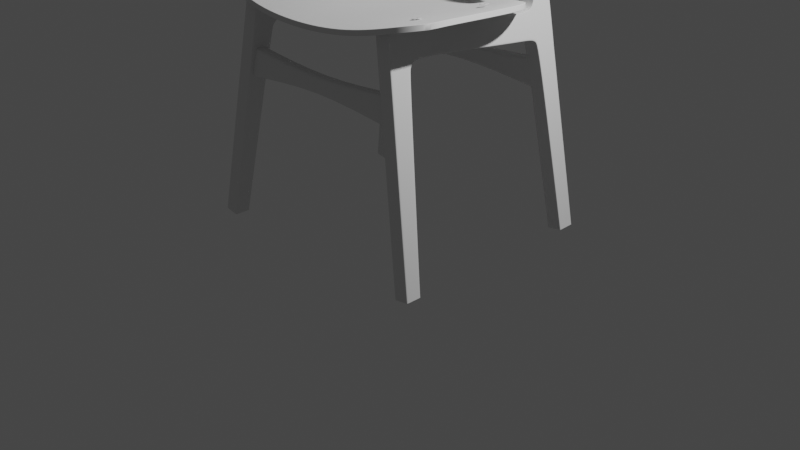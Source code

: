# Source: lab1.blend  (saved by Blender 3.1.7; exported with 4.5.12 LTS)
import bpy
from mathutils import Matrix  # noqa: F401  (used for matrix-valued properties, if any)

bpy.ops.wm.read_factory_settings(use_empty=True)
scene = bpy.context.scene
scene.name = 'Scene'

# ---- collections
col_collection = bpy.data.collections.new('Collection'); scene.collection.children.link(col_collection)

# ---- node groups
ng_auto_smooth = bpy.data.node_groups.new('Auto Smooth', 'GeometryNodeTree')
_s = ng_auto_smooth.interface.new_socket(name='Geometry', in_out='OUTPUT', socket_type='NodeSocketGeometry')
_s = ng_auto_smooth.interface.new_socket(name='Geometry', in_out='INPUT', socket_type='NodeSocketGeometry')
_s = ng_auto_smooth.interface.new_socket(name='Angle', in_out='INPUT', socket_type='NodeSocketFloat')
_s.subtype = 'ANGLE'
_s.min_value = 0.0
_s.max_value = 3.142
ng_auto_smooth.is_modifier = True
_N = ng_auto_smooth.nodes; _L = ng_auto_smooth.links
n0 = _N.new('NodeGroupOutput'); n0.name = 'Group Output'; n0.location = (480, -100)
n1 = _N.new('NodeGroupInput'); n1.name = 'Group Input'; n1.location = (-420, -300)
n2 = _N.new('NodeGroupInput'); n2.name = 'Group Input.001'; n2.location = (-60, -100)
n3 = _N.new('GeometryNodeSetShadeSmooth'); n3.name = 'Set Shade Smooth'; n3.location = (120, -100)
n3.domain = 'EDGE'
n4 = _N.new('GeometryNodeSetShadeSmooth'); n4.name = 'Set Shade Smooth.001'; n4.location = (300, -100)
n5 = _N.new('GeometryNodeInputMeshEdgeAngle'); n5.name = 'Edge Angle'; n5.location = (-420, -220)
n6 = _N.new('GeometryNodeInputEdgeSmooth'); n6.name = 'Is Edge Smooth'; n6.location = (-60, -160)
n7 = _N.new('GeometryNodeInputShadeSmooth'); n7.name = 'Is Face Smooth'; n7.location = (-240, -340)
n8 = _N.new('FunctionNodeBooleanMath'); n8.name = 'Boolean Math'; n8.location = (-60, -220)
n9 = _N.new('FunctionNodeCompare'); n9.name = 'Compare'; n9.location = (-240, -180)
n9.operation = 'LESS_EQUAL'
_L.new(n5.outputs[0], n9.inputs[0])
_L.new(n4.outputs[0], n0.inputs[0])
_L.new(n1.outputs[1], n9.inputs[1])
_L.new(n9.outputs[0], n8.inputs[0])
_L.new(n7.outputs[0], n8.inputs[1])
_L.new(n2.outputs[0], n3.inputs[0])
_L.new(n6.outputs[0], n3.inputs[1])
_L.new(n3.outputs[0], n4.inputs[0])
_L.new(n8.outputs[0], n3.inputs[2])
n0.is_active_output = True

# ---- world
world_world = bpy.data.worlds.new('World'); scene.world = world_world
world_world.use_nodes = True; world_world.node_tree.nodes.clear()
_N = world_world.node_tree.nodes; _L = world_world.node_tree.links
n0 = _N.new('ShaderNodeOutputWorld'); n0.name = 'World Output'; n0.location = (300, 300)
n1 = _N.new('ShaderNodeBackground'); n1.name = 'Background'; n1.location = (10, 300)
n1.inputs[0].default_value = (0.05088, 0.05088, 0.05088, 1.0)
_L.new(n1.outputs[0], n0.inputs[0])
n0.is_active_output = True
world_world.color = (0.05088, 0.05088, 0.05088)
world_world.use_sun_shadow = False
world_world.sun_shadow_jitter_overblur = 0.0

# ---- cameras
cam_camera = bpy.data.cameras.new('Camera')
cam_camera.clip_end = 100.0
cam_camera.ortho_scale = 7.314

# ---- lights
light_light = bpy.data.lights.new('Light', 'POINT')
light_light.transmission_factor = 0.0
light_light.energy = 1000.0
light_light.shadow_soft_size = 0.1
light_light.shadow_maximum_resolution = 0.006
light_light.use_absolute_resolution = True

# ---- meshes
me_cube_001 = bpy.data.meshes.new('Cube.001')
me_cube_001.from_pydata([(0.07977, -0.7978, 2.339), (0.07866, -0.9894, 0.01426), (0.07866, -1.018, 2.349), (0.07866, -1.158, 0.01426), (0.07866, -0.7804, 2.058), (0.07866, 0.3928, 2.278), (0.07866, -0.6886, 2.092), (0.07866, -0.6677, 2.333), (0.07866, -0.814, 1.987), (0.07866, -1.039, 1.995), (0.07977, -0.7978, 2.339), (0.07977, -1.003, 0.01426), (0.07977, -0.8288, 1.987), (0.07866, -1.033, 2.107), (0.07977, -0.7962, 2.072), (0.07866, -0.6876, 2.105), (0.07871, -1.15, 0.01426), (0.07871, -1.029, 1.994), (0.07871, -1.007, 2.348), (0.07871, -1.021, 2.106), (0.0, -1.018, 2.349), (0.0, -1.158, 0.01426), (0.0, -0.9894, 0.01426), (0.0, -0.7804, 2.058), (0.0, 0.3928, 2.278), (0.0, -0.6886, 2.092), (0.0, -0.814, 1.987), (0.0, -1.039, 1.995), (0.0, -1.033, 2.107), (0.0, -1.007, 2.348), (0.07866, 0.4403, 1.968), (0.07866, 0.4403, 1.968), (0.0, 0.4403, 1.968), (0.07866, -0.9876, 0.06163), (0.07866, -1.157, 0.06171), (0.07977, -1.001, 0.06163), (0.07871, -1.149, 0.0617), (0.0, -0.9876, 0.06163), (0.0, -1.157, 0.06171), (0.07866, -1.021, 2.304), (0.07977, -0.7975, 2.29), (0.07977, -0.7975, 2.29), (0.07866, 0.4408, 2.222), (0.07866, -0.6713, 2.288), (0.07871, -1.01, 2.304), (0.0, -1.021, 2.304), (0.0, 0.4591, 2.221), (0.0, 0.7091, 1.945), (0.07866, 0.7088, 1.947), (0.07866, 0.7088, 1.947), (0.07866, 0.7005, 2.206), (0.0, 0.7013, 2.208), (0.0, 0.7091, 1.945), (0.07866, 0.7088, 1.947), (0.07866, 0.7088, 1.947), (0.0, 0.7013, 2.208), (0.0, 0.7091, 1.945), (0.0, 0.7013, 2.208), (0.0, 0.7013, 2.208), (0.0, 0.7091, 1.945), (0.0, 0.7682, 1.918), (0.07866, 0.7694, 1.919), (0.07866, 0.7694, 1.919), (0.07866, 0.7648, 2.256), (0.0, 0.7656, 2.258), (0.0, 0.7682, 1.918), (0.0, 0.7656, 2.258), (0.0, 0.7656, 2.258), (0.0, 0.7656, 2.258), (0.0, 1.02, 1.912), (0.07243, 1.021, 1.913), (0.07243, 1.021, 1.913), (0.07243, 1.006, 2.259), (0.0, 1.007, 2.261), (0.07243, 1.006, 2.259), (0.0, 1.02, 1.912), (0.07243, 1.021, 1.913), (0.07398, 0.768, 2.496), (0.0, 1.007, 2.261), (0.0, 1.007, 2.261), (0.0, 0.8076, 1.859), (0.07977, 0.8088, 1.861), (0.07977, 0.8088, 1.861), (0.0, 0.8076, 1.859), (0.0, 1.021, 1.857), (0.07354, 1.022, 1.858), (0.07354, 1.022, 1.858), (0.0, 1.021, 1.857), (0.07354, 1.022, 1.858), (0.07354, 1.103, 0.0644), (0.0, 0.9246, 0.06248), (0.0, 1.102, 0.06305), (0.07354, 1.105, 0.01694), (0.0, 1.104, 0.0156), (0.07354, 1.105, 0.01694), (0.07354, 1.105, 0.01694), (0.0, 1.104, 0.0156), (0.0, 0.9279, 0.01503), (0.07977, 0.9292, 0.01638), (0.07977, 0.9292, 0.01638), (0.0, 0.9279, 0.01503), (0.08145, 0.7864, 2.344), (0.0, 0.7872, 2.346), (0.0, 0.7872, 2.346), (0.0, 0.7872, 2.346), (0.0, 0.7872, 2.346), (0.07522, 1.005, 2.347), (0.0, 1.006, 2.349), (0.07522, 1.005, 2.347), (0.0, 1.006, 2.349), (0.0, 1.006, 2.349), (0.0, 0.7688, 2.498), (0.0, 0.7688, 2.498), (0.0, 0.7688, 2.498), (0.0, 0.7688, 2.498), (0.07024, 0.9936, 2.494), (0.0, 0.9944, 2.496), (0.07024, 0.9936, 2.494), (0.0, 0.9944, 2.496), (0.0, 0.9944, 2.496), (0.07875, 0.7483, 2.813), (0.0, 0.749, 2.816), (0.0, 0.749, 2.816), (0.0, 0.749, 2.816), (0.0, 0.749, 2.816), (0.075, 0.9951, 2.795), (0.0, 0.9959, 2.797), (0.075, 0.9951, 2.795), (0.0, 0.9959, 2.797), (0.08212, 1.008, 3.658), (0.07875, 1.154, 3.616), (0.0, 1.154, 3.619), (0.07875, 1.154, 3.616), (0.07942, 1.118, 3.708), (0.07875, 1.144, 3.722), (0.07866, 0.3928, 2.278), (0.07866, 0.363, 2.28), (0.07866, 0.4358, 2.203), (0.07866, 0.4408, 2.222), (0.07866, 0.7005, 2.206), (0.07866, 0.7004, 2.187), (0.07866, 0.7648, 2.256), (0.07827, 0.7778, 2.247), (0.08145, 0.7864, 2.344), (0.08095, 0.8017, 2.344), (0.07368, 0.7858, 2.495), (0.07398, 0.768, 2.496), (0.07848, 0.781, 2.926), (0.07875, 0.7483, 2.813), (0.07367, 0.9704, 1.914), (0.07478, 0.9779, 1.858), (0.07478, 1.07, 0.01683), (0.07942, 1.124, 3.62), (0.0, 1.143, 3.724), (0.07875, 1.144, 3.722), (0.07359, 0.9609, 2.256), (0.07636, 0.9649, 2.346), (0.07092, 0.9523, 2.494), (0.07569, 0.9526, 2.821), (0.07942, 1.047, 3.77), (0.0, 1.063, 3.796), (0.07875, 1.065, 3.794), (0.07866, -0.8014, 2.013), (0.07866, -1.037, 2.037), (0.07977, -0.8166, 2.019), (0.07871, -1.026, 2.036), (0.0, -1.037, 2.037), (0.0, -0.8014, 2.013), (0.03933, 0.3928, 2.278), (0.03933, 0.45, 2.221), (0.03933, 0.7009, 2.207), (0.03933, 0.7652, 2.257), (0.03699, 0.7684, 2.497), (0.04073, 0.7868, 2.345), (0.03937, 0.7487, 2.815)], [(54, 53), (59, 52), (52, 65), (57, 67)], [(36, 16, 3, 34), (37, 22, 1, 33), (15, 43, 137, 31), (169, 46, 51, 170), (43, 7, 136, 137), (41, 0, 7, 43), (23, 4, 6, 25), (167, 26, 8, 162), (165, 17, 9, 163), (162, 8, 12, 164), (33, 1, 11, 35), (41, 14, 40), (4, 14, 15, 6), (30, 31, 49, 48), (44, 19, 13, 39), (40, 14, 19, 44), (164, 12, 17, 165), (35, 11, 16, 36), (2, 20, 29, 18), (39, 13, 28, 45), (163, 9, 27, 166), (34, 3, 21, 38), (6, 15, 31, 30), (138, 42, 50, 139), (25, 6, 30, 32), (9, 34, 38, 27), (12, 35, 36, 17), (8, 33, 35, 12), (26, 37, 33, 8), (17, 36, 34, 9), (49, 140, 142, 62), (2, 39, 45, 20), (10, 40, 44, 18), (18, 44, 39, 2), (168, 169, 42, 5), (0, 41, 40, 10), (14, 41, 43, 15), (31, 137, 140, 49), (48, 47, 32, 30), (149, 155, 74, 71), (139, 50, 63, 141), (170, 51, 64, 171), (48, 49, 62, 61), (47, 48, 61, 60), (58, 55, 66, 68), (70, 69, 84, 85), (75, 76, 74, 79), (149, 71, 86, 150), (155, 142, 144, 156), (67, 78, 109, 104), (171, 64, 102, 173), (141, 63, 101, 143), (80, 81, 99, 100), (87, 88, 89, 91), (65, 83, 87, 75), (71, 70, 85, 86), (60, 61, 81, 80), (75, 87, 88, 76), (61, 62, 82, 81), (83, 87, 91, 90), (150, 86, 94, 151), (91, 89, 92, 93), (81, 82, 98, 99), (85, 84, 96, 95), (86, 85, 95, 94), (90, 91, 93, 97), (106, 108, 117, 115), (156, 144, 145, 157), (107, 106, 115, 116), (73, 72, 106, 107), (143, 101, 77, 146), (74, 108, 110, 79), (72, 74, 108, 106), (68, 66, 103, 105), (157, 145, 147, 158), (116, 115, 125, 126), (158, 147, 129, 152), (108, 117, 119, 110), (105, 103, 112, 114), (104, 109, 118, 113), (146, 77, 120, 148), (173, 102, 111, 172), (125, 127, 132, 130), (115, 117, 127, 125), (172, 111, 121, 174), (114, 112, 122, 124), (113, 118, 128, 123), (126, 125, 130, 131), (131, 130, 154, 153), (130, 132, 134, 154), (140, 137, 138, 139), (135, 138, 137, 136), (142, 140, 139, 141), (141, 143, 144, 142), (146, 148, 147, 145), (145, 144, 143, 146), (138, 135, 5, 42), (132, 152, 133, 134), (127, 158, 152, 132), (117, 157, 158, 127), (108, 156, 157, 117), (82, 150, 151, 98), (74, 155, 156, 108), (62, 149, 150, 82), (62, 142, 155, 149), (153, 154, 161, 160), (154, 134, 161), (134, 133, 159, 161), (129, 159, 133, 152), (13, 163, 166, 28), (14, 164, 165, 19), (4, 162, 164, 14), (19, 165, 163, 13), (23, 167, 162, 4), (77, 172, 174, 120), (101, 173, 172, 77), (63, 171, 173, 101), (50, 170, 171, 63), (24, 168, 169, 46), (42, 169, 170, 50)])
me_cube_001.polygons.foreach_set('use_smooth', [True] * 120)
_uv = me_cube_001.uv_layers.new(name='UVMap')
_uv.uv.foreach_set('vector', [0.6229, 0.238, 0.625, 0.238, 0.625, 0.25, 0.6229, 0.25, 0.6229, 0.875, 0.625, 0.875, 0.625, 1.0, 0.6229, 1.0, 0.3991, 8.784e-05, 0.3798, 0.0, 0.3823, 0.0, 0.4021, 0.0, 0.3794, 0.9386, 0.3796, 0.8763, 0.3797, 0.8753, 0.3797, 0.9378, 0.3798, 0.0, 0.375, 0.0, 0.375, 0.0, 0.3823, 0.0, 0.3798, 0.007394, 0.375, 0.007394, 0.375, 0.0, 0.3798, 0.0, 0.4021, 0.875, 0.4021, 1.0, 0.4021, 1.0, 0.4021, 0.875, 0.4089, 0.875, 0.4129, 0.875, 0.4129, 1.0, 0.4089, 1.0, 0.4084, 0.238, 0.4129, 0.238, 0.4129, 0.25, 0.4084, 0.25, 0.4089, -2.198e-08, 0.4129, 0.0, 0.4129, 0.007394, 0.4084, 0.007394, 0.6229, 0.0, 0.625, 0.0, 0.625, 0.007394, 0.6229, 0.007394, 0.3798, 0.007394, 0.4008, 0.007394, 0.3798, 0.007394, 0.4021, 0.0, 0.4008, 0.007394, 0.3991, 8.784e-05, 0.4004, 0.0004025, 0.4021, 0.0, 0.4021, 0.0, 0.4016, 0.0, 0.4016, 0.0, 0.3798, 0.238, 0.4008, 0.238, 0.4008, 0.25, 0.3798, 0.25, 0.3798, 0.007394, 0.4008, 0.007394, 0.4008, 0.238, 0.3798, 0.238, 0.4084, 0.007394, 0.4129, 0.007394, 0.4129, 0.238, 0.4084, 0.238, 0.6229, 0.007394, 0.625, 0.007394, 0.625, 0.238, 0.6229, 0.238, 0.125, 0.5, 0.25, 0.5, 0.25, 0.512, 0.125, 0.512, 0.3798, 0.25, 0.4008, 0.25, 0.4008, 0.375, 0.3798, 0.375, 0.4084, 0.25, 0.4129, 0.25, 0.4129, 0.375, 0.4084, 0.375, 0.6229, 0.25, 0.625, 0.25, 0.625, 0.375, 0.6229, 0.375, 0.4004, 0.0004025, 0.3991, 8.784e-05, 0.4021, 0.0, 0.4021, 0.0, 0.3793, 1.0, 0.3792, 1.001, 0.3797, 1.0, 0.3797, 1.0, 0.4021, 0.875, 0.4021, 1.0, 0.4021, 1.0, 0.4021, 0.875, 0.4129, 0.25, 0.6229, 0.25, 0.6229, 0.375, 0.4129, 0.375, 0.4129, 0.007394, 0.6229, 0.007394, 0.6229, 0.238, 0.4129, 0.238, 0.4129, 0.0, 0.6229, 0.0, 0.6229, 0.007394, 0.4129, 0.007394, 0.4129, 0.875, 0.6229, 0.875, 0.6229, 1.0, 0.4129, 1.0, 0.4129, 0.238, 0.6229, 0.238, 0.6229, 0.25, 0.4129, 0.25, 0.4016, 0.0, 0.3823, 0.0, 0.3808, 0.0, 0.4018, 0.0, 0.375, 0.25, 0.3798, 0.25, 0.3798, 0.375, 0.375, 0.375, 0.375, 0.007394, 0.3798, 0.007394, 0.3798, 0.238, 0.375, 0.238, 0.375, 0.238, 0.3798, 0.238, 0.3798, 0.25, 0.375, 0.25, 0.375, 0.9375, 0.3794, 0.9386, 0.3792, 1.001, 0.375, 1.0, 0.375, 0.007394, 0.3798, 0.007394, 0.3798, 0.007394, 0.375, 0.007394, 0.4008, 0.007394, 0.3798, 0.007394, 0.3798, 0.0, 0.3991, 8.784e-05, 0.4021, 0.0, 0.3823, 0.0, 0.3823, 0.0, 0.4016, 0.0, 0.4021, 1.0, 0.4021, 0.8752, 0.4021, 0.875, 0.4021, 1.0, 0.4021, 0.0, 0.3798, 0.0, 0.3797, 0.0, 0.4021, 0.0, 0.3797, 1.0, 0.3797, 1.0, 0.3797, 1.0, 0.3798, 1.0, 0.3797, 0.9378, 0.3797, 0.8753, 0.3798, 0.875, 0.3797, 0.9375, 0.4016, 0.0, 0.4016, 0.0, 0.4018, 0.0, 0.4019, 0.0, 0.4021, 0.8752, 0.4021, 1.0, 0.4021, 1.0, 0.4021, 0.8752, 0.0, 0.0, 0.0, 0.0, 0.0, 0.0, 0.0, 0.0, 0.0, 0.0, 0.0, 0.0, 0.0, 0.0, 0.0, 0.0, 0.0, 0.0, 0.0, 0.0, 0.0, 0.0, 0.0, 0.0, 0.4021, 0.0, 0.4021, 0.0, 0.4021, 0.0, 0.4021, 0.0, 0.3798, 0.0, 0.3798, 0.0, 0.3797, 0.0, 0.3797, 0.0, 0.0, 0.0, 0.0, 0.0, 0.0, 0.0, 0.0, 0.0, 0.3797, 0.9375, 0.3798, 0.875, 0.3798, 0.8749, 0.3798, 0.9374, 0.3798, 1.0, 0.3797, 1.0, 0.3798, 0.9999, 0.3798, 1.0, 0.4021, 0.8753, 0.4021, 1.0, 0.4021, 1.0, 0.4021, 0.875, 0.0, 0.0, 0.0, 0.0, 0.0, 0.0, 0.0, 0.0, 0.0, 0.0, 0.0, 0.0, 0.0, 0.0, 0.0, 0.0, 0.0, 0.0, 0.0, 0.0, 0.0, 0.0, 0.0, 0.0, 0.4021, 0.8752, 0.4021, 1.0, 0.4021, 1.0, 0.4021, 0.8753, 0.0, 0.0, 0.0, 0.0, 0.0, 0.0, 0.0, 0.0, 0.4018, 0.0, 0.4018, 0.0, 0.4021, 0.0, 0.4021, 0.0, 0.0, 0.0, 0.0, 0.0, 0.0, 0.0, 0.0, 0.0, 0.4021, 0.0, 0.4021, 0.0, 0.4021, 0.0, 0.4021, 0.0, 0.0, 0.0, 0.0, 0.0, 0.0, 0.0, 0.0, 0.0, 0.4021, 0.0, 0.4021, 0.0, 0.4021, 0.0, 0.4021, 0.0, 0.0, 0.0, 0.0, 0.0, 0.0, 0.0, 0.0, 0.0, 0.0, 0.0, 0.0, 0.0, 0.0, 0.0, 0.0, 0.0, 0.0, 0.0, 0.0, 0.0, 0.0, 0.0, 0.0, 0.0, 0.0, 0.0, 0.0, 0.0, 0.0, 0.0, 0.0, 0.0, 0.3797, 0.0, 0.3797, 0.0, 0.3797, 0.0, 0.3798, 0.0, 0.0, 0.0, 0.0, 0.0, 0.0, 0.0, 0.0, 0.0, 0.0, 0.0, 0.0, 0.0, 0.0, 0.0, 0.0, 0.0, 0.3798, 1.0, 0.3798, 0.9999, 0.3797, 1.0, 0.3797, 1.0, 0.0, 0.0, 0.0, 0.0, 0.0, 0.0, 0.0, 0.0, 0.0, 0.0, 0.0, 0.0, 0.0, 0.0, 0.0, 0.0, 0.0, 0.0, 0.0, 0.0, 0.0, 0.0, 0.0, 0.0, 0.3798, 0.0, 0.3797, 0.0, 0.3797, 0.0, 0.3797, 0.0, 0.0, 0.0, 0.0, 0.0, 0.0, 0.0, 0.0, 0.0, 0.3797, 0.0, 0.3797, 0.0, 0.3797, 0.0, 0.3798, 0.0, 0.0, 0.0, 0.0, 0.0, 0.0, 0.0, 0.0, 0.0, 0.0, 0.0, 0.0, 0.0, 0.0, 0.0, 0.0, 0.0, 0.0, 0.0, 0.0, 0.0, 0.0, 0.0, 0.0, 0.0, 0.3797, 0.0, 0.3797, 0.0, 0.3797, 0.0, 0.3797, 0.0, 0.3798, 0.9374, 0.3798, 0.8749, 0.3798, 0.875, 0.3798, 0.9375, 0.0, 0.0, 0.0, 0.0, 0.0, 0.0, 0.0, 0.0, 0.0, 0.0, 0.0, 0.0, 0.0, 0.0, 0.0, 0.0, 0.3798, 0.9375, 0.3798, 0.875, 0.3798, 0.875, 0.3798, 0.9375, 0.0, 0.0, 0.0, 0.0, 0.0, 0.0, 0.0, 0.0, 0.0, 0.0, 0.0, 0.0, 0.0, 0.0, 0.0, 0.0, 0.0, 0.0, 0.0, 0.0, 0.0, 0.0, 0.0, 0.0, 0.0, 0.0, 0.0, 0.0, 0.0, 0.0, 0.0, 0.0, 0.0, 0.0, 0.0, 0.0, 0.0, 0.0, 0.0, 0.0, 0.3823, 0.0, 0.3823, 0.0, 0.3806, 0.0, 0.3807, 0.0, 0.375, 0.0, 0.3806, 0.0, 0.3823, 0.0, 0.375, 0.0, 0.3808, 0.0, 0.3823, 0.0, 0.3807, 0.0, 0.3797, 0.0, 0.3797, 0.0, 0.3797, 0.0, 0.3797, 0.0, 0.3798, 0.0, 0.3797, 0.0, 0.3797, 0.0, 0.3797, 0.0, 0.3797, 0.0, 0.3797, 0.0, 0.3797, 0.0, 0.3797, 0.0, 0.3797, 0.0, 0.3806, 0.0, 0.375, 0.0, 0.375, 0.0, 0.3806, 0.0, 0.3797, 0.0, 0.3798, 0.0, 0.3798, 0.0, 0.3797, 0.0, 0.3797, 0.0, 0.3797, 0.0, 0.3798, 0.0, 0.3797, 0.0, 0.3797, 0.0, 0.3798, 0.0, 0.3797, 0.0, 0.3797, 0.0, 0.3797, 0.0, 0.3797, 0.0, 0.3798, 0.0, 0.3797, 0.0, 0.4021, 0.0, 0.4021, 0.0, 0.4021, 0.0, 0.4021, 0.0, 0.3797, 0.0, 0.3798, 0.0, 0.3797, 0.0, 0.3797, 0.0, 0.4018, 0.0, 0.4021, 0.0, 0.4021, 0.0, 0.4021, 0.0, 0.4018, 0.0, 0.3804, 0.0, 0.3798, 0.0, 0.4021, 0.0, 0.0, 0.0, 0.0, 0.0, 0.0, 0.0, 0.0, 0.0, 0.0, 0.0, 0.0, 0.0, 0.0, 0.0, 0.3797, 0.0, 0.3798, 0.0, 0.3798, 0.0, 0.3797, 0.0, 0.3797, 0.0, 0.3798, 0.0, 0.3798, 0.0, 0.3798, 0.0, 0.4008, 0.25, 0.4084, 0.25, 0.4084, 0.375, 0.4008, 0.375, 0.4008, 0.007394, 0.4084, 0.007394, 0.4084, 0.238, 0.4008, 0.238, 0.4021, 0.0, 0.4089, -2.198e-08, 0.4084, 0.007394, 0.4008, 0.007394, 0.4008, 0.238, 0.4084, 0.238, 0.4084, 0.25, 0.4008, 0.25, 0.4021, 0.875, 0.4089, 0.875, 0.4089, 1.0, 0.4021, 1.0, 0.3797, 1.0, 0.3798, 0.9375, 0.3798, 0.9375, 0.3797, 1.0, 0.3798, 0.9999, 0.3798, 0.9374, 0.3798, 0.9375, 0.3797, 1.0, 0.3797, 1.0, 0.3797, 0.9375, 0.3798, 0.9374, 0.3798, 0.9999, 0.3797, 1.0, 0.3797, 0.9378, 0.3797, 0.9375, 0.3797, 1.0, 0.375, 0.875, 0.375, 0.9375, 0.3794, 0.9386, 0.3796, 0.8763, 0.3792, 1.001, 0.3794, 0.9386, 0.3797, 0.9378, 0.3797, 1.0])
me_cube_001.use_remesh_fix_poles = True
me_cube_001.use_remesh_preserve_attributes = False
me_cube_001.update()
me_plane = bpy.data.meshes.new('Plane')
me_plane.from_pydata([(0.0, -1.016, 0.2668), (1.319, -0.6506, 0.4672), (0.0, 1.073, 0.256), (1.151, 0.7105, 0.4092), (0.6778, -0.9859, 0.3144), (0.5801, 0.9974, 0.3049), (1.193, -0.8544, 0.4506), (0.8932, 0.8776, 0.3505), (0.0, 0.7154, 0.2155), (1.305, 0.471, 0.453), (0.6282, 0.6534, 0.2597), (0.9641, 0.5808, 0.3831), (0.0, -0.6357, 0.2514), (1.302, -0.4847, 0.4676), (0.6583, -0.6302, 0.3263), (1.215, -0.6351, 0.4414), (1.31, 0.02066, 0.4583), (0.6311, -0.02834, 0.3145), (1.078, -0.02599, 0.3952), (0.0, -0.00119, 0.2122)], [], [(11, 9, 3, 7), (8, 10, 5, 2), (10, 11, 7, 5), (17, 18, 11, 10), (19, 17, 10, 8), (18, 16, 9, 11), (6, 1, 13, 15), (0, 4, 14, 12), (4, 6, 15, 14), (15, 13, 16, 18), (12, 14, 17, 19), (14, 15, 18, 17)])
me_plane.polygons.foreach_set('use_smooth', [True] * 12)
_uv = me_plane.uv_layers.new(name='UVMap')
_uv.uv.foreach_set('vector', [0.6619, 0.8081, 1.0, 0.8071, 1.0, 1.0, 0.6549, 1.001, 0.0, 0.8071, 0.4524, 0.8087, 0.4411, 1.002, 0.0, 1.0, 0.4524, 0.8087, 0.6619, 0.8081, 0.6549, 1.001, 0.4411, 1.002, 0.4703, 0.5048, 0.6729, 0.5045, 0.6619, 0.8081, 0.4524, 0.8087, 0.0, 0.5039, 0.4703, 0.5048, 0.4524, 0.8087, 0.0, 0.8071, 0.6729, 0.5045, 1.0, 0.5039, 1.0, 0.8071, 0.6619, 0.8081, 0.6905, 0.02025, 1.0, 0.0, 1.0, 0.1483, 0.6859, 0.1485, -0.0003217, 0.02304, 0.4986, 0.02325, 0.4884, 0.1972, 0.0, 0.1968, 0.4986, 0.02325, 0.6905, 0.02025, 0.6859, 0.1485, 0.4884, 0.1972, 0.6859, 0.1485, 1.0, 0.1483, 1.0, 0.5039, 0.6729, 0.5045, 0.0, 0.1968, 0.4884, 0.1972, 0.4703, 0.5048, 0.0, 0.5039, 0.4884, 0.1972, 0.6859, 0.1485, 0.6729, 0.5045, 0.4703, 0.5048])
me_plane.use_remesh_fix_poles = True
me_plane.use_remesh_preserve_attributes = False
me_plane.update()
me_plane_003 = bpy.data.meshes.new('Plane.003')
me_plane_003.from_pydata([(0.0, -0.9315, -0.9353), (1.113, -0.7012, -0.5705), (0.0, 0.5667, -1.251), (1.086, 0.4445, -0.803), (0.6717, -0.8479, -0.745), (0.5822, 0.5701, -1.115), (0.0, 0.1031, -1.155), (1.153, 0.06121, -0.713), (0.6147, 0.08115, -1.019), (0.0, -0.4405, -1.048), (1.232, -0.5102, -0.5313), (0.6394, -0.4524, -0.8411), (0.986, -0.7732, -0.5922), (0.9658, 0.5574, -0.9582), (0.9358, 0.08151, -0.8272), (0.9162, -0.4753, -0.7154), (1.185, -0.2002, -0.6221), (0.6313, -0.2159, -0.925), (0.0, -0.1763, -1.089), (0.9586, -0.2059, -0.7383)], [], [(14, 13, 3, 7), (6, 2, 5, 8), (18, 6, 8, 17), (19, 14, 7, 16), (12, 15, 10, 1), (0, 9, 11, 4), (4, 11, 15, 12), (17, 8, 14, 19), (8, 5, 13, 14), (11, 17, 19, 15), (15, 19, 16, 10), (9, 18, 17, 11)])
me_plane_003.polygons.foreach_set('use_smooth', [True] * 12)
_uv = me_plane_003.uv_layers.new(name='UVMap')
_uv.uv.foreach_set('vector', [0.7328, 0.505, 0.7328, 1.0, 1.0, 1.0, 1.0, 0.505, 0.0, 0.505, 0.0, 1.0, 0.5, 1.0, 0.5, 0.505, 0.0, 0.379, 0.0, 0.505, 0.5, 0.505, 0.5, 0.379, 0.7328, 0.379, 0.7328, 0.505, 1.0, 0.505, 1.0, 0.379, 0.7328, 0.0, 0.7328, 0.2525, 1.0, 0.2525, 1.0, 0.0, 0.0, 0.0, 0.0, 0.2525, 0.5, 0.2525, 0.5, 0.0, 0.5, 0.0, 0.5, 0.2525, 0.7328, 0.2525, 0.7328, 0.0, 0.5, 0.379, 0.5, 0.505, 0.7328, 0.505, 0.7328, 0.379, 0.5, 0.505, 0.5, 1.0, 0.7328, 1.0, 0.7328, 0.505, 0.5, 0.2525, 0.5, 0.379, 0.7328, 0.379, 0.7328, 0.2525, 0.7328, 0.2525, 0.7328, 0.379, 1.0, 0.379, 1.0, 0.2525, 0.0, 0.2525, 0.0, 0.379, 0.5, 0.379, 0.5, 0.2525])
me_plane_003.use_remesh_fix_poles = True
me_plane_003.use_remesh_preserve_attributes = False
me_plane_003.update()
me_cube_002 = bpy.data.meshes.new('Cube.002')
me_cube_002.from_pydata([(0.0, -1.054, 0.5666), (0.0, -1.042, 0.6755), (0.0, -0.9285, 0.5667), (0.0, -0.9182, 0.6584), (0.9805, -1.06, 0.4581), (0.9308, -1.034, 0.7634), (0.9805, -0.9355, 0.4483), (0.9308, -0.9092, 0.7536), (0.0, -1.044, 0.6444), (0.0, -0.92, 0.6359), (0.9376, -0.9134, 0.7135), (0.9376, -1.038, 0.7233), (0.0, -0.9256, 0.6022), (0.9732, -0.9303, 0.4955), (0.9732, -1.055, 0.5053), (0.0, -1.051, 0.6042), (0.0, 0.8056, 0.4766), (0.0, 0.7994, 0.5858), (0.0, 0.929, 0.4971), (0.0, 0.9242, 0.5892), (0.9805, 0.8171, 0.3685), (0.9308, 0.7933, 0.6739), (0.9805, 0.9414, 0.3791), (0.9308, 0.9176, 0.6845), (0.0, 0.8019, 0.5548), (0.0, 0.9261, 0.5667), (0.9376, 0.92, 0.6443), (0.9376, 0.7957, 0.6337), (0.0, 0.9261, 0.5325), (0.9732, 0.9388, 0.4265), (0.9732, 0.8145, 0.4159), (0.0, 0.8024, 0.5141)], [], [(9, 3, 7, 10), (10, 7, 5, 11), (11, 5, 1, 8), (2, 6, 4, 0), (7, 3, 1, 5), (14, 11, 8, 15), (13, 10, 11, 14), (12, 9, 10, 13), (2, 12, 13, 6), (6, 13, 14, 4), (4, 14, 15, 0), (25, 19, 23, 26), (26, 23, 21, 27), (27, 21, 17, 24), (18, 22, 20, 16), (23, 19, 17, 21), (30, 27, 24, 31), (29, 26, 27, 30), (28, 25, 26, 29), (18, 28, 29, 22), (22, 29, 30, 20), (20, 30, 31, 16)])
me_cube_002.polygons.foreach_set('use_smooth', [True] * 22)
_k = {(6, 13): 1.0, (4, 6): 1.0, (5, 7): 1.0, (4, 14): 1.0, (7, 10): 1.0, (5, 11): 1.0, (10, 11): 1.0, (9, 10): 1.0, (10, 13): 1.0, (11, 14): 1.0, (13, 14): 1.0, (22, 29): 1.0, (20, 22): 1.0, (21, 23): 1.0, (20, 30): 1.0, (23, 26): 1.0, (21, 27): 1.0, (26, 27): 1.0, (25, 26): 1.0, (26, 29): 1.0, (27, 30): 1.0, (29, 30): 1.0}
me_cube_002.attributes.new('crease_edge', 'FLOAT', 'EDGE').data.foreach_set('value', [_k.get((min(e.vertices), max(e.vertices)), 0.0) for e in me_cube_002.edges])
_uv = me_cube_002.uv_layers.new(name='UVMap')
_uv.uv.foreach_set('vector', [0.5352, 0.25, 0.5606, 0.25, 0.5646, 0.5, 0.5478, 0.5, 0.5478, 0.5, 0.5646, 0.5, 0.5646, 0.75, 0.5478, 0.75, 0.5478, 0.75, 0.5646, 0.75, 0.5606, 1.0, 0.5352, 1.0, 0.125, 0.5, 0.3782, 0.5071, 0.3782, 0.7571, 0.125, 0.75, 0.5646, 0.5, 0.875, 0.5, 0.875, 0.75, 0.5646, 0.75, 0.3976, 0.7534, 0.5478, 0.75, 0.5352, 1.0, 0.415, 1.0, 0.3976, 0.5034, 0.5478, 0.5, 0.5478, 0.75, 0.3976, 0.7534, 0.415, 0.25, 0.5352, 0.25, 0.5478, 0.5, 0.3976, 0.5034, 0.375, 0.25, 0.415, 0.25, 0.3976, 0.5034, 0.3782, 0.5071, 0.3782, 0.5071, 0.3976, 0.5034, 0.3976, 0.7534, 0.3782, 0.7571, 0.3782, 0.7571, 0.3976, 0.7534, 0.415, 1.0, 0.375, 1.0, 0.5352, 0.25, 0.5606, 0.25, 0.5646, 0.5, 0.5478, 0.5, 0.5478, 0.5, 0.5646, 0.5, 0.5646, 0.75, 0.5478, 0.75, 0.5478, 0.75, 0.5646, 0.75, 0.5606, 1.0, 0.5352, 1.0, 0.125, 0.5, 0.3782, 0.5071, 0.3782, 0.7571, 0.125, 0.75, 0.5646, 0.5, 0.875, 0.5, 0.875, 0.75, 0.5646, 0.75, 0.3976, 0.7534, 0.5478, 0.75, 0.5352, 1.0, 0.415, 1.0, 0.3976, 0.5034, 0.5478, 0.5, 0.5478, 0.75, 0.3976, 0.7534, 0.415, 0.25, 0.5352, 0.25, 0.5478, 0.5, 0.3976, 0.5034, 0.375, 0.25, 0.415, 0.25, 0.3976, 0.5034, 0.3782, 0.5071, 0.3782, 0.5071, 0.3976, 0.5034, 0.3976, 0.7534, 0.3782, 0.7571, 0.3782, 0.7571, 0.3976, 0.7534, 0.415, 1.0, 0.375, 1.0])
me_cube_002.use_remesh_fix_poles = True
me_cube_002.use_remesh_preserve_attributes = False
me_cube_002.update()
me_circle = bpy.data.meshes.new('Circle')
me_circle.from_pydata([(-0.8551, 0.2617, 2.342), (-0.8632, 0.2611, 2.343), (-0.871, 0.2589, 2.345), (-0.8782, 0.2551, 2.346), (-0.8846, 0.2501, 2.347), (-0.8899, 0.2438, 2.348), (-0.8939, 0.2366, 2.349), (-0.8964, 0.2288, 2.349), (-0.8974, 0.2207, 2.349), (-0.8968, 0.2125, 2.349), (-0.8946, 0.2045, 2.348), (-0.8909, 0.1972, 2.348), (-0.886, 0.1907, 2.347), (-0.8798, 0.1854, 2.346), (-0.8728, 0.1813, 2.344), (-0.8651, 0.1788, 2.343), (-0.857, 0.1778, 2.341), (-0.849, 0.1784, 2.34), (-0.8412, 0.1806, 2.338), (-0.834, 0.1844, 2.337), (-0.8276, 0.1894, 2.336), (-0.8223, 0.1957, 2.335), (-0.8183, 0.2029, 2.334), (-0.8158, 0.2107, 2.334), (-0.8148, 0.2188, 2.334), (-0.8154, 0.227, 2.334), (-0.8176, 0.235, 2.335), (-0.8213, 0.2423, 2.335), (-0.8262, 0.2488, 2.336), (-0.8324, 0.2541, 2.337), (-0.8394, 0.2582, 2.339), (-0.8471, 0.2607, 2.34), (-0.8567, 0.2341, 2.341), (-0.8695, 0.227, 2.343), (-0.8699, 0.2121, 2.343), (-0.8574, 0.2044, 2.341), (-0.8445, 0.2115, 2.338), (-0.8442, 0.2264, 2.339), (-0.8627, -0.5724, 2.378), (-0.8708, -0.573, 2.379), (-0.8786, -0.5753, 2.381), (-0.8858, -0.579, 2.382), (-0.8922, -0.5841, 2.383), (-0.8975, -0.5903, 2.384), (-0.9014, -0.5975, 2.385), (-0.904, -0.6053, 2.385), (-0.905, -0.6135, 2.385), (-0.9043, -0.6217, 2.385), (-0.9022, -0.6296, 2.385), (-0.8985, -0.6369, 2.384), (-0.8935, -0.6434, 2.383), (-0.8874, -0.6488, 2.382), (-0.8804, -0.6528, 2.381), (-0.8727, -0.6553, 2.379), (-0.8646, -0.6563, 2.378), (-0.8566, -0.6557, 2.376), (-0.8488, -0.6535, 2.375), (-0.8415, -0.6498, 2.373), (-0.8352, -0.6447, 2.372), (-0.8299, -0.6384, 2.371), (-0.8259, -0.6313, 2.371), (-0.8234, -0.6234, 2.37), (-0.8224, -0.6153, 2.37), (-0.823, -0.6071, 2.37), (-0.8252, -0.5992, 2.371), (-0.8288, -0.5918, 2.372), (-0.8338, -0.5853, 2.373), (-0.84, -0.58, 2.374), (-0.847, -0.576, 2.375), (-0.8547, -0.5734, 2.377), (-0.8643, -0.6, 2.377), (-0.8771, -0.6072, 2.379), (-0.8775, -0.622, 2.379), (-0.865, -0.6297, 2.377), (-0.8521, -0.6226, 2.375), (-0.8518, -0.6077, 2.375), (-0.6411, 0.9763, 3.641), (-0.6472, 0.9756, 3.646), (-0.6542, 0.9743, 3.65), (-0.6617, 0.9723, 3.653), (-0.6694, 0.9699, 3.654), (-0.6772, 0.9671, 3.654), (-0.6846, 0.964, 3.652), (-0.6913, 0.9608, 3.649), (-0.6972, 0.9574, 3.644), (-0.7021, 0.9542, 3.638), (-0.7056, 0.9511, 3.632), (-0.7077, 0.9484, 3.624), (-0.7083, 0.9461, 3.616), (-0.7073, 0.9443, 3.608), (-0.7049, 0.9431, 3.6), (-0.7011, 0.9425, 3.593), (-0.696, 0.9426, 3.587), (-0.6899, 0.9433, 3.581), (-0.683, 0.9447, 3.577), (-0.6755, 0.9466, 3.574), (-0.6677, 0.949, 3.573), (-0.66, 0.9518, 3.573), (-0.6526, 0.9549, 3.575), (-0.6458, 0.9582, 3.578), (-0.6399, 0.9615, 3.583), (-0.6351, 0.9647, 3.589), (-0.6315, 0.9678, 3.596), (-0.6294, 0.9705, 3.603), (-0.6289, 0.9728, 3.611), (-0.6298, 0.9746, 3.619), (-0.6322, 0.9758, 3.627), (-0.636, 0.9764, 3.634), (-0.66, 0.966, 3.623), (-0.6737, 0.9624, 3.628), (-0.6834, 0.9564, 3.618), (-0.6795, 0.954, 3.604), (-0.6658, 0.9576, 3.6), (-0.656, 0.9636, 3.609), (-0.7234, 0.8223, 3.189), (-0.7308, 0.8207, 3.192), (-0.7386, 0.8185, 3.194), (-0.7464, 0.8159, 3.194), (-0.7539, 0.8129, 3.193), (-0.7609, 0.8097, 3.19), (-0.7671, 0.8063, 3.186), (-0.7723, 0.8029, 3.18), (-0.7762, 0.7997, 3.174), (-0.7788, 0.7967, 3.167), (-0.7798, 0.7941, 3.159), (-0.7794, 0.792, 3.151), (-0.7774, 0.7904, 3.143), (-0.7739, 0.7895, 3.136), (-0.7692, 0.7892, 3.129), (-0.7634, 0.7895, 3.123), (-0.7566, 0.7905, 3.119), (-0.7492, 0.7921, 3.115), (-0.7415, 0.7943, 3.114), (-0.7337, 0.7969, 3.113), (-0.7262, 0.7999, 3.115), (-0.7191, 0.8032, 3.118), (-0.7129, 0.8065, 3.122), (-0.7078, 0.8099, 3.127), (-0.7038, 0.8131, 3.134), (-0.7013, 0.8161, 3.141), (-0.7002, 0.8187, 3.149), (-0.7007, 0.8208, 3.157), (-0.7027, 0.8224, 3.164), (-0.7061, 0.8233, 3.172), (-0.7108, 0.8236, 3.179), (-0.7167, 0.8233, 3.184), (-0.7353, 0.8125, 3.166), (-0.7494, 0.8076, 3.166), (-0.7552, 0.802, 3.153), (-0.7471, 0.8012, 3.141), (-0.733, 0.8061, 3.141), (-0.7271, 0.8117, 3.154)], [], [(16, 35, 36, 21, 20, 19, 18, 17), (21, 36, 37, 27, 26, 25, 24, 23, 22), (27, 37, 32, 0, 31, 30, 29, 28), (0, 32, 33, 5, 4, 3, 2, 1), (11, 34, 35, 16, 15, 14, 13, 12), (5, 33, 34, 11, 10, 9, 8, 7, 6), (54, 73, 74, 59, 58, 57, 56, 55), (59, 74, 75, 65, 64, 63, 62, 61, 60), (65, 75, 70, 38, 69, 68, 67, 66), (38, 70, 71, 43, 42, 41, 40, 39), (49, 72, 73, 54, 53, 52, 51, 50), (43, 71, 72, 49, 48, 47, 46, 45, 44), (92, 111, 112, 97, 96, 95, 94, 93), (97, 112, 113, 103, 102, 101, 100, 99, 98), (103, 113, 108, 76, 107, 106, 105, 104), (76, 108, 109, 81, 80, 79, 78, 77), (87, 110, 111, 92, 91, 90, 89, 88), (81, 109, 110, 87, 86, 85, 84, 83, 82), (130, 149, 150, 135, 134, 133, 132, 131), (135, 150, 151, 141, 140, 139, 138, 137, 136), (141, 151, 146, 114, 145, 144, 143, 142), (114, 146, 147, 119, 118, 117, 116, 115), (125, 148, 149, 130, 129, 128, 127, 126), (119, 147, 148, 125, 124, 123, 122, 121, 120)])
_uv = me_circle.uv_layers.new(name='UVMap')
_uv.uv.foreach_set('vector', [0.0, 0.0, 0.0, 0.0, 0.0, 0.0, 0.0, 0.0, 0.0, 0.0, 0.0, 0.0, 0.0, 0.0, 0.0, 0.0, 0.0, 0.0, 0.0, 0.0, 0.0, 0.0, 0.0, 0.0, 0.0, 0.0, 0.0, 0.0, 0.0, 0.0, 0.0, 0.0, 0.0, 0.0, 0.0, 0.0, 0.0, 0.0, 0.0, 0.0, 0.0, 0.0, 0.0, 0.0, 0.0, 0.0, 0.0, 0.0, 0.0, 0.0, 0.0, 0.0, 0.0, 0.0, 0.0, 0.0, 0.0, 0.0, 0.0, 0.0, 0.0, 0.0, 0.0, 0.0, 0.0, 0.0, 0.0, 0.0, 0.0, 0.0, 0.0, 0.0, 0.0, 0.0, 0.0, 0.0, 0.0, 0.0, 0.0, 0.0, 0.0, 0.0, 0.0, 0.0, 0.0, 0.0, 0.0, 0.0, 0.0, 0.0, 0.0, 0.0, 0.0, 0.0, 0.0, 0.0, 0.0, 0.0, 0.0, 0.0, 0.0, 0.0, 0.0, 0.0, 0.0, 0.0, 0.0, 0.0, 0.0, 0.0, 0.0, 0.0, 0.0, 0.0, 0.0, 0.0, 0.0, 0.0, 0.0, 0.0, 0.0, 0.0, 0.0, 0.0, 0.0, 0.0, 0.0, 0.0, 0.0, 0.0, 0.0, 0.0, 0.0, 0.0, 0.0, 0.0, 0.0, 0.0, 0.0, 0.0, 0.0, 0.0, 0.0, 0.0, 0.0, 0.0, 0.0, 0.0, 0.0, 0.0, 0.0, 0.0, 0.0, 0.0, 0.0, 0.0, 0.0, 0.0, 0.0, 0.0, 0.0, 0.0, 0.0, 0.0, 0.0, 0.0, 0.0, 0.0, 0.0, 0.0, 0.0, 0.0, 0.0, 0.0, 0.0, 0.0, 0.0, 0.0, 0.0, 0.0, 0.0, 0.0, 0.0, 0.0, 0.0, 0.0, 0.0, 0.0, 0.0, 0.0, 0.0, 0.0, 0.0, 0.0, 0.0, 0.0, 0.0, 0.0, 0.0, 0.0, 0.0, 0.0, 0.0, 0.0, 0.0, 0.0, 0.0, 0.0, 0.0, 0.0, 0.0, 0.0, 0.0, 0.0, 0.0, 0.0, 0.0, 0.0, 0.0, 0.0, 0.0, 0.0, 0.0, 0.0, 0.0, 0.0, 0.0, 0.0, 0.0, 0.0, 0.0, 0.0, 0.0, 0.0, 0.0, 0.0, 0.0, 0.0, 0.0, 0.0, 0.0, 0.0, 0.0, 0.0, 0.0, 0.0, 0.0, 0.0, 0.0, 0.0, 0.0, 0.0, 0.0, 0.0, 0.0, 0.0, 0.0, 0.0, 0.0, 0.0, 0.0, 0.0, 0.0, 0.0, 0.0, 0.0, 0.0, 0.0, 0.0, 0.0, 0.0, 0.0, 0.0, 0.0, 0.0, 0.0, 0.0, 0.0, 0.0, 0.0, 0.0, 0.0, 0.0, 0.0, 0.0, 0.0, 0.0, 0.0, 0.0, 0.0, 0.0, 0.0, 0.0, 0.0, 0.0, 0.0, 0.0, 0.0, 0.0, 0.0, 0.0, 0.0, 0.0, 0.0, 0.0, 0.0, 0.0, 0.0, 0.0, 0.0, 0.0, 0.0, 0.0, 0.0, 0.0, 0.0, 0.0, 0.0, 0.0, 0.0, 0.0, 0.0, 0.0, 0.0, 0.0, 0.0, 0.0, 0.0, 0.0, 0.0, 0.0, 0.0, 0.0, 0.0, 0.0, 0.0, 0.0, 0.0, 0.0, 0.0, 0.0, 0.0, 0.0, 0.0, 0.0, 0.0, 0.0, 0.0, 0.0, 0.0, 0.0, 0.0, 0.0, 0.0, 0.0, 0.0, 0.0, 0.0, 0.0, 0.0, 0.0, 0.0, 0.0, 0.0, 0.0, 0.0, 0.0, 0.0, 0.0, 0.0, 0.0, 0.0, 0.0, 0.0, 0.0, 0.0, 0.0, 0.0, 0.0, 0.0, 0.0, 0.0, 0.0, 0.0, 0.0, 0.0, 0.0, 0.0, 0.0, 0.0, 0.0, 0.0, 0.0, 0.0, 0.0, 0.0, 0.0, 0.0, 0.0, 0.0])
me_circle.use_remesh_fix_poles = True
me_circle.use_remesh_preserve_attributes = False
me_circle.update()

# ---- objects
ob_light = bpy.data.objects.new('Light', light_light)
ob_camera = bpy.data.objects.new('Camera', cam_camera)
ob_empty = bpy.data.objects.new('Empty', None)
ob_empty_001 = bpy.data.objects.new('Empty.001', None)
ob_empty_002 = bpy.data.objects.new('Empty.002', None)
ob_cube = bpy.data.objects.new('Cube', me_cube_001)
ob_plane = bpy.data.objects.new('Plane', me_plane)
ob_plane_001 = bpy.data.objects.new('Plane.001', me_plane_003)
ob_cube_001 = bpy.data.objects.new('Cube.001', me_cube_002)
ob_circle = bpy.data.objects.new('Circle', me_circle)

# ---- transforms, parenting, visibility, modifiers, constraints
ob_light.location = (4.076, 1.005, 5.904)
ob_light.rotation_euler = (0.6503, 0.05522, 1.866)
ob_light.lock_rotations_4d = False
ob_light.empty_display_type = 'ARROWS'
ob_light.color = (0.0, 0.0, 0.0, 0.0)
ob_light.lineart.crease_threshold = 0.0
ob_camera.location = (7.359, -6.926, 4.958)
ob_camera.rotation_euler = (1.109, 0.0, 0.8149)
ob_camera.lock_rotations_4d = False
ob_camera.empty_display_type = 'ARROWS'
ob_camera.color = (0.0, 0.0, 0.0, 0.0)
ob_camera.display_type = 'WIRE'
ob_camera.lineart.crease_threshold = 0.0
ob_empty.location = (0.0, -0.01283, 0.0)
ob_empty.empty_display_type = 'IMAGE'
ob_empty.empty_display_size = 5.0
ob_empty.use_empty_image_alpha = True
ob_empty.color = (1.0, 1.0, 1.0, 0.5)
ob_empty_001.location = (-1.748, 0.0, 2.038)
ob_empty_001.rotation_euler = (1.571, -0.0, 1.571)
ob_empty_001.empty_display_type = 'IMAGE'
ob_empty_001.empty_display_size = 5.0
ob_empty_001.use_empty_image_alpha = True
ob_empty_001.color = (1.0, 1.0, 1.0, 0.5)
ob_empty_002.location = (0.0, 1.586, 2.041)
ob_empty_002.rotation_euler = (1.571, -0.0, -0.0)
ob_empty_002.empty_display_type = 'IMAGE'
ob_empty_002.empty_display_size = 5.0
ob_empty_002.use_empty_image_alpha = True
ob_empty_002.color = (1.0, 1.0, 1.0, 0.5)
ob_cube.location = (1.25, 0.005042, 0.007162)
ob_cube.rotation_euler = (1.846e-09, -0.1648, -2.235e-08)
_m = ob_cube.modifiers.new('Mirror', 'MIRROR')
_m.use_clip = True
_m = ob_cube.modifiers.new('Subdivision', 'SUBSURF')
_m.levels = 3
_m.render_levels = 3
_m = ob_cube.modifiers.new('Mirror.001', 'MIRROR')
_m.mirror_object = ob_plane
ob_plane.location = (-0.01371, -0.2393, 1.928)
ob_plane.rotation_euler = (-0.03874, -8.599e-18, 1.666e-19)
_m = ob_plane.modifiers.new('Mirror', 'MIRROR')
_m.use_clip = True
_m = ob_plane.modifiers.new('Subdivision', 'SUBSURF')
_m.levels = 3
_m.render_levels = 3
_m = ob_plane.modifiers.new('Solidify', 'SOLIDIFY')
_m.thickness = 0.051
_m.offset = 1.0
_m = ob_plane.modifiers.new('Bevel', 'BEVEL')
_m.width = 0.002
_m.width_pct = 0.002
_m.angle_limit = 1.047
_m.mark_sharp = True
_m = ob_plane.modifiers.new('Auto Smooth', 'NODES')
_m.node_group = ng_auto_smooth
_gi = [s.identifier for s in ng_auto_smooth.interface.items_tree if s.item_type == 'SOCKET' and s.in_out == 'INPUT']
_m[_gi[1]] = 0.5236  # Angle
ob_plane_001.location = (0.0, 0.0, 3.522)
ob_plane_001.rotation_euler = (1.571, 0.0, 0.0)
_m = ob_plane_001.modifiers.new('Mirror', 'MIRROR')
_m.use_clip = True
_m = ob_plane_001.modifiers.new('Subdivision', 'SUBSURF')
_m.levels = 3
_m.render_levels = 3
_m = ob_plane_001.modifiers.new('Solidify', 'SOLIDIFY')
_m.thickness = 0.051
_m.offset = 1.0
_m = ob_plane_001.modifiers.new('Bevel', 'BEVEL')
_m.width = 0.002
_m.width_pct = 0.002
_m.angle_limit = 1.047
_m = ob_plane_001.modifiers.new('Auto Smooth', 'NODES')
_m.node_group = ng_auto_smooth
_gi = [s.identifier for s in ng_auto_smooth.interface.items_tree if s.item_type == 'SOCKET' and s.in_out == 'INPUT']
_m[_gi[1]] = 0.5236  # Angle
ob_cube_001.location = (0.0, 0.03865, 1.042)
_m = ob_cube_001.modifiers.new('Mirror', 'MIRROR')
_m.use_clip = True
_m = ob_cube_001.modifiers.new('Subdivision', 'SUBSURF')
_m.levels = 2
_m = ob_cube_001.modifiers.new('Auto Smooth', 'NODES')
_m.node_group = ng_auto_smooth
_gi = [s.identifier for s in ng_auto_smooth.interface.items_tree if s.item_type == 'SOCKET' and s.in_out == 'INPUT']
_m[_gi[1]] = 1.047  # Angle
ob_circle.location = (0.0, 0.0, 0.0)
_m = ob_circle.modifiers.new('Mirror', 'MIRROR')
_m = ob_circle.modifiers.new('Solidify', 'SOLIDIFY')
_m.thickness = 0.003
_m.offset = 1.0

# ---- collection membership
col_collection.objects.link(ob_light)
col_collection.objects.link(ob_camera)
col_collection.objects.link(ob_empty)
col_collection.objects.link(ob_empty_001)
col_collection.objects.link(ob_empty_002)
col_collection.objects.link(ob_cube)
col_collection.objects.link(ob_plane)
col_collection.objects.link(ob_plane_001)
col_collection.objects.link(ob_cube_001)
col_collection.objects.link(ob_circle)

# ---- scene / render settings (as saved in the file)
scene.camera = ob_camera
scene.frame_start = 1; scene.frame_end = 250; scene.frame_set(1)
scene.render.engine = 'BLENDER_EEVEE_NEXT'
scene.cycles.sampling_pattern = 'TABULATED_SOBOL'
scene.cycles.use_light_tree = False
scene.view_settings.view_transform = 'Filmic'
bpy.context.view_layer.update()
